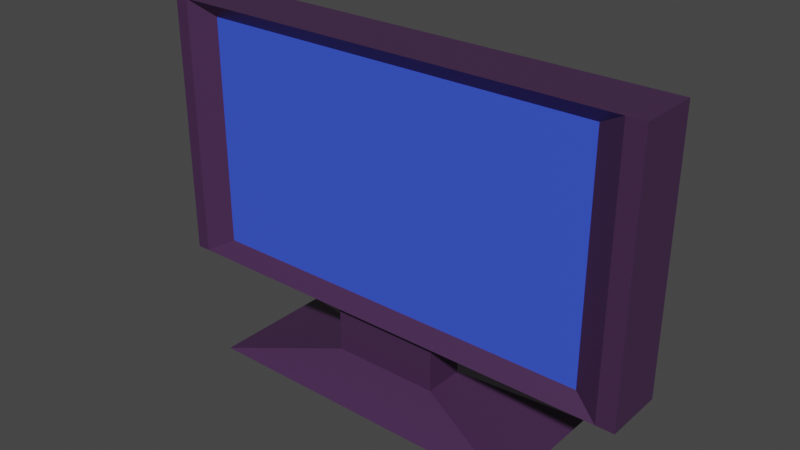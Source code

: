 # Source: monitor.blend  (saved by Blender 2.82.7; exported with 4.5.12 LTS)
import bpy
from mathutils import Matrix  # noqa: F401  (used for matrix-valued properties, if any)

bpy.ops.wm.read_factory_settings(use_empty=True)
scene = bpy.context.scene
scene.name = 'Scene'

# ---- collections
col_collection = bpy.data.collections.new('Collection'); scene.collection.children.link(col_collection)

# ---- materials (node trees are filled in below, after node groups)
mat_material = bpy.data.materials.new('Material')
mat_material.alpha_threshold = 0.0
mat_material.use_transparent_shadow = False
mat_material.line_color = (0.0, 0.0, 0.0, 1.0)
mat_material_001 = bpy.data.materials.new('Material.001')
mat_material_001.use_transparent_shadow = False

# ---- material node trees
mat_material.use_nodes = True; mat_material.node_tree.nodes.clear()
_N = mat_material.node_tree.nodes; _L = mat_material.node_tree.links
n0 = _N.new('ShaderNodeOutputMaterial'); n0.name = 'Material Output'; n0.location = (300, 300)
n1 = _N.new('ShaderNodeBsdfPrincipled'); n1.name = 'Principled BSDF'; n1.location = (10, 300)
n1.distribution = 'GGX'
n1.subsurface_method = 'BURLEY'
n1.inputs[0].default_value = (0.06001, 0.02345, 0.07324, 1.0)
n1.inputs[2].default_value = 0.4
n1.inputs[3].default_value = 1.45
n1.inputs[27].default_value = (0.0, 0.0, 0.0, 1.0)
n1.inputs[28].default_value = 1.0
_L.new(n1.outputs[0], n0.inputs[0])
n0.is_active_output = True
mat_material_001.use_nodes = True; mat_material_001.node_tree.nodes.clear()
_N = mat_material_001.node_tree.nodes; _L = mat_material_001.node_tree.links
n0 = _N.new('ShaderNodeOutputMaterial'); n0.name = 'Material Output'; n0.location = (300, 300)
n1 = _N.new('ShaderNodeBsdfPrincipled'); n1.name = 'Principled BSDF'; n1.location = (10, 300)
n1.distribution = 'GGX'
n1.subsurface_method = 'BURLEY'
n1.inputs[0].default_value = (0.04274, 0.09513, 0.8, 1.0)
n1.inputs[3].default_value = 1.45
n1.inputs[27].default_value = (0.0, 0.0, 0.0, 1.0)
n1.inputs[28].default_value = 1.0
_L.new(n1.outputs[0], n0.inputs[0])
n0.is_active_output = True

# ---- world
world_world = bpy.data.worlds.new('World'); scene.world = world_world
world_world.use_nodes = True; world_world.node_tree.nodes.clear()
_N = world_world.node_tree.nodes; _L = world_world.node_tree.links
n0 = _N.new('ShaderNodeOutputWorld'); n0.name = 'World Output'; n0.location = (300, 300)
n1 = _N.new('ShaderNodeBackground'); n1.name = 'Background'; n1.location = (10, 300)
n1.inputs[0].default_value = (0.05088, 0.05088, 0.05088, 1.0)
_L.new(n1.outputs[0], n0.inputs[0])
n0.is_active_output = True
world_world.color = (0.05088, 0.05088, 0.05088)
world_world.use_sun_shadow = False
world_world.sun_shadow_jitter_overblur = 0.0

# ---- meshes
me_cube = bpy.data.meshes.new('Cube')
me_cube.from_pydata([(-1.739, 1.0, 1.0), (-1.739, 1.0, -1.0), (-1.739, -1.0, 1.0), (-1.739, -1.0, -1.0), (1.739, 1.0, 1.0), (1.739, 1.0, -1.0), (1.739, -1.0, 1.0), (1.739, -1.0, -1.0), (-0.4163, 0.6715, -1.0), (-0.4163, -0.6715, -1.0), (0.4163, 0.6715, -1.0), (0.4163, -0.6715, -1.0), (-0.4163, 0.6715, -1.397), (-0.4163, -0.6715, -1.397), (0.4163, 0.6715, -1.397), (0.4163, -0.6715, -1.397), (-1.282, 2.068, -1.593), (-1.282, -2.068, -1.593), (1.282, 2.068, -1.593), (1.282, -2.068, -1.593), (-1.538, 0.5899, -0.8843), (1.538, 0.5899, -0.8843), (-1.538, 0.5899, 0.8843), (1.538, 0.5899, 0.8843), (-1.844, 1.0, 1.0), (-1.844, 1.0, -1.0), (-1.844, -1.0, 1.0), (-1.844, -1.0, -1.0), (1.876, 1.0, -1.0), (1.876, -1.0, -1.0), (1.876, -1.0, 1.0), (1.876, 1.0, 1.0)], [], [(0, 2, 6, 4), (3, 7, 6, 2), (7, 29, 30, 6), (5, 8, 10, 1), (2, 26, 27, 3), (5, 21, 23, 4), (11, 9, 13, 15), (3, 7, 9, 11), (7, 9, 8, 5), (1, 10, 11, 3), (14, 15, 19, 18), (9, 8, 12, 13), (10, 11, 15, 14), (8, 10, 14, 12), (16, 18, 19, 17), (12, 14, 18, 16), (15, 13, 17, 19), (13, 12, 16, 17), (21, 20, 22, 23), (1, 20, 21, 5), (4, 23, 22, 0), (0, 22, 20, 1), (25, 27, 26, 24), (1, 25, 24, 0), (3, 1, 25, 27), (0, 24, 26, 2), (29, 28, 31, 30), (5, 7, 29, 28), (6, 30, 31, 4), (4, 31, 28, 5)])
me_cube.polygons.foreach_set('material_index', [0, 0, 0, 0, 0, 0, 0, 0, 0, 0, 0, 0, 0, 0, 0, 0, 0, 0, 1, 0, 0, 0, 0, 0, 0, 0, 0, 0, 0, 0])
_uv = me_cube.uv_layers.new(name='UVMap')
_uv.uv.foreach_set('vector', [0.625, 0.5, 0.625, 0.75, 0.875, 0.75, 0.875, 0.5, 0.375, 0.75, 0.375, 1.0, 0.625, 1.0, 0.625, 0.75, 0.375, 1.0, 0.375, 1.0, 0.625, 1.0, 0.625, 1.0, 0.375, 0.25, 0.375, 0.25, 0.375, 0.5, 0.375, 0.5, 0.625, 0.75, 0.625, 0.75, 0.375, 0.75, 0.375, 0.75, 0.375, 0.25, 0.375, 0.25, 0.625, 0.25, 0.625, 0.25, 0.375, 0.75, 0.375, 1.0, 0.375, 1.0, 0.375, 0.75, 0.375, 0.75, 0.375, 1.0, 0.375, 1.0, 0.375, 0.75, 0.375, 0.0, 0.375, 0.0, 0.375, 0.25, 0.375, 0.25, 0.375, 0.5, 0.375, 0.5, 0.375, 0.75, 0.375, 0.75, 0.375, 0.5, 0.375, 0.75, 0.375, 0.75, 0.375, 0.5, 0.375, 0.0, 0.375, 0.25, 0.375, 0.25, 0.375, 0.0, 0.375, 0.5, 0.375, 0.75, 0.375, 0.75, 0.375, 0.5, 0.375, 0.25, 0.375, 0.5, 0.375, 0.5, 0.375, 0.25, 0.125, 0.5, 0.375, 0.5, 0.375, 0.75, 0.125, 0.75, 0.375, 0.25, 0.375, 0.5, 0.375, 0.5, 0.375, 0.25, 0.375, 0.75, 0.375, 1.0, 0.375, 1.0, 0.375, 0.75, 0.375, 0.0, 0.375, 0.25, 0.375, 0.25, 0.375, 0.0, 0.375, 0.25, 0.375, 0.5, 0.625, 0.5, 0.625, 0.25, 0.375, 0.5, 0.375, 0.5, 0.375, 0.25, 0.375, 0.25, 0.875, 0.5, 0.875, 0.5, 0.625, 0.5, 0.625, 0.5, 0.625, 0.5, 0.625, 0.5, 0.375, 0.5, 0.375, 0.5, 0.375, 0.5, 0.375, 0.75, 0.625, 0.75, 0.625, 0.5, 0.375, 0.5, 0.375, 0.5, 0.625, 0.5, 0.625, 0.5, 0.375, 0.75, 0.375, 0.5, 0.375, 0.5, 0.375, 0.75, 0.625, 0.5, 0.625, 0.5, 0.625, 0.75, 0.625, 0.75, 0.375, 0.0, 0.375, 0.25, 0.625, 0.25, 0.625, 0.0, 0.375, 0.25, 0.375, 0.0, 0.375, 0.0, 0.375, 0.25, 0.875, 0.75, 0.875, 0.75, 0.875, 0.5, 0.875, 0.5, 0.625, 0.25, 0.625, 0.25, 0.375, 0.25, 0.375, 0.25])
me_cube.materials.append(mat_material)
me_cube.materials.append(mat_material_001)
me_cube.use_remesh_preserve_volume = False
me_cube.use_remesh_preserve_attributes = False
me_cube.use_mirror_vertex_groups = False
me_cube.update()

# ---- objects
ob_cube = bpy.data.objects.new('Cube', me_cube)

# ---- transforms, parenting, visibility, modifiers, constraints
ob_cube.location = (0.0, 0.0, 1.693)
ob_cube.scale = (0.919, -0.2123, 0.919)
ob_cube.lock_rotations_4d = False
ob_cube.empty_display_type = 'ARROWS'
ob_cube.lineart.crease_threshold = 0.0

# ---- collection membership
col_collection.objects.link(ob_cube)

# ---- scene / render settings (as saved in the file)
scene.frame_start = 1; scene.frame_end = 250; scene.frame_set(1)
scene.render.engine = 'BLENDER_EEVEE_NEXT'
scene.cycles.use_denoising = False
scene.cycles.samples = 128
scene.cycles.sampling_pattern = 'TABULATED_SOBOL'
scene.cycles.use_adaptive_sampling = False
scene.cycles.use_light_tree = False
scene.view_settings.view_transform = 'Filmic'
bpy.context.view_layer.update()

# ---- added for rendering (the .blend has no active camera and no usable light): camera, sun
cam_auto = bpy.data.cameras.new('AutoCamera')
cam_auto.lens = 50.0
cam_auto.sensor_width = 36.0
cam_auto.clip_end = 1000.0
ob_auto_camera = bpy.data.objects.new('AutoCamera', cam_auto)
scene.collection.objects.link(ob_auto_camera)
ob_auto_camera.location = (3.95556, -4.72871, 4.57292)
ob_auto_camera.rotation_euler = (1.09748, -7.21219e-08, 0.694738)
scene.camera = ob_auto_camera
light_auto_sun = bpy.data.lights.new('AutoSun', 'SUN')
light_auto_sun.energy = 3.0
light_auto_sun.angle = 0.0523599
ob_auto_sun = bpy.data.objects.new('AutoSun', light_auto_sun)
scene.collection.objects.link(ob_auto_sun)
ob_auto_sun.rotation_euler = (0.872665, 0.174533, 0.523599)
bpy.context.view_layer.update()
